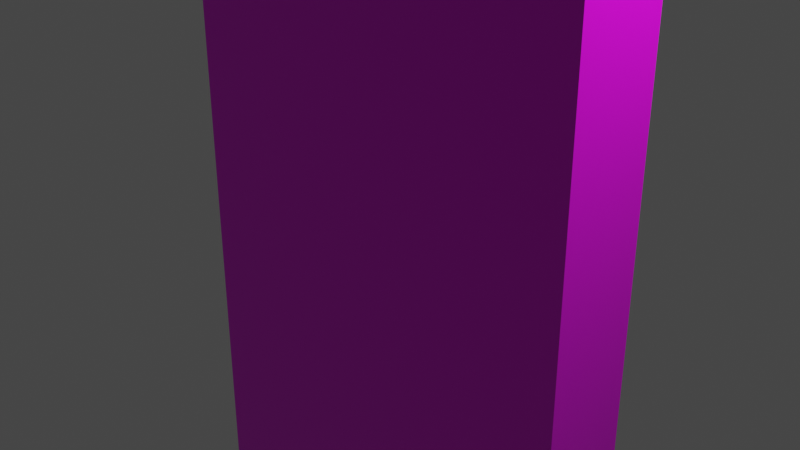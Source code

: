 # Source: real_elevators_elevator_door.blend  (saved by Blender 2.82.7; exported with 4.5.12 LTS)
import bpy
from mathutils import Matrix  # noqa: F401  (used for matrix-valued properties, if any)

bpy.ops.wm.read_factory_settings(use_empty=True)
scene = bpy.context.scene
scene.name = 'Scene'

# ---- collections
col_collection = bpy.data.collections.new('Collection'); scene.collection.children.link(col_collection)

# ---- images (referenced by path relative to the original .blend; pixels are not part of the script)
import os
ASSET_DIR = os.environ.get("B2B_ASSET_DIR", "")  # directory of the original .blend (textures are referenced by path, not embedded)
HERE = os.path.dirname(os.path.abspath(__file__))  # packed textures are extracted next to this script under _unpacked/

def load_image(name, relpath, width, height, colorspace="sRGB"):
    """Load a texture the original file referenced (path relative to the .blend, or extracted next to this script)."""
    p = next((c for c in (os.path.join(HERE, relpath), os.path.join(ASSET_DIR, relpath)) if relpath and os.path.exists(c)), "")
    if p:
        img = bpy.data.images.load(p, check_existing=True)
        img.name = name
    else:  # same state as the original file: an image datablock whose file is absent (Cycles renders it pink)
        img = bpy.data.images.new(name, width, height)
        img.source = "FILE"
        img.filepath = "//" + (relpath or name)
    img.colorspace_settings.name = colorspace
    return img
img_real_elevators_outer_doors_png = load_image('real_elevators_outer_doors.png', 'real_elevators_outer_doors.png', 1024, 1024, 'sRGB')

# ---- materials (node trees are filled in below, after node groups)
mat_material = bpy.data.materials.new('Material')
mat_material.alpha_threshold = 0.0
mat_material.use_transparent_shadow = False
mat_material.line_color = (0.0, 0.0, 0.0, 1.0)

# ---- material node trees
mat_material.use_nodes = True; mat_material.node_tree.nodes.clear()
_N = mat_material.node_tree.nodes; _L = mat_material.node_tree.links
n0 = _N.new('ShaderNodeOutputMaterial'); n0.name = 'Material Output'; n0.location = (300, 300)
n1 = _N.new('ShaderNodeBsdfPrincipled'); n1.name = 'Principled BSDF'; n1.location = (10, 300)
n1.distribution = 'GGX'
n1.subsurface_method = 'BURLEY'
n1.inputs[2].default_value = 0.4
n1.inputs[3].default_value = 1.45
n1.inputs[27].default_value = (0.0, 0.0, 0.0, 1.0)
n1.inputs[28].default_value = 1.0
n2 = _N.new('ShaderNodeTexImage'); n2.name = 'Image Texture'; n2.location = (-280, 280)
n2.image = img_real_elevators_outer_doors_png
n2.interpolation = 'Closest'
_L.new(n1.outputs[0], n0.inputs[0])
_L.new(n2.outputs[0], n1.inputs[0])
n0.is_active_output = True

# ---- world
world_world = bpy.data.worlds.new('World'); scene.world = world_world
world_world.use_nodes = True; world_world.node_tree.nodes.clear()
_N = world_world.node_tree.nodes; _L = world_world.node_tree.links
n0 = _N.new('ShaderNodeOutputWorld'); n0.name = 'World Output'; n0.location = (300, 300)
n1 = _N.new('ShaderNodeBackground'); n1.name = 'Background'; n1.location = (10, 300)
n1.inputs[0].default_value = (0.05088, 0.05088, 0.05088, 1.0)
_L.new(n1.outputs[0], n0.inputs[0])
n0.is_active_output = True
world_world.color = (0.05088, 0.05088, 0.05088)
world_world.use_sun_shadow = False
world_world.sun_shadow_jitter_overblur = 0.0

# ---- cameras
cam_camera = bpy.data.cameras.new('Camera')
cam_camera.clip_end = 100.0
cam_camera.ortho_scale = 7.314

# ---- lights
light_light = bpy.data.lights.new('Light', 'POINT')
light_light.transmission_factor = 0.0
light_light.energy = 1000.0
light_light.shadow_soft_size = 0.1
light_light.shadow_maximum_resolution = 0.006
light_light.use_absolute_resolution = True

# ---- meshes
me_cube = bpy.data.meshes.new('Cube')
me_cube.from_pydata([(0.5, 2.5, 10.0), (0.5, 2.5, -10.0), (0.5, -2.5, 10.0), (0.5, -2.5, -10.0), (-0.5, 2.5, 10.0), (-0.5, 2.5, -10.0), (-0.5, -2.5, 10.0), (-0.5, -2.5, -10.0)], [], [(0, 4, 6, 2), (3, 2, 6, 7), (7, 6, 4, 5), (5, 1, 3, 7), (1, 0, 2, 3), (5, 4, 0, 1)])
_uv = me_cube.uv_layers.new(name='UVMap')
_uv.uv.foreach_set('vector', [0.7021, 0.6444, 0.7645, 0.6444, 0.7645, 0.821, 0.7021, 0.821, 0.8126, 0.8019, 0.8126, 0.09579, 0.875, 0.09579, 0.875, 0.8019, 0.1883, 0.9996, 0.1883, -1.916e-05, 0.4377, -1.91e-05, 0.4377, 0.9996, 0.7645, 0.821, 0.7021, 0.821, 0.7021, 0.6444, 0.7645, 0.6444, 0.1883, 0.9996, 0.1883, -1.916e-05, 0.4377, -1.916e-05, 0.4377, 0.9996, 0.6571, 0.0001115, 0.6571, 0.9064, 0.5628, 0.9064, 0.5628, 0.0001115])
me_cube.materials.append(mat_material)
me_cube.use_remesh_preserve_volume = False
me_cube.use_remesh_preserve_attributes = False
me_cube.use_mirror_vertex_groups = False
me_cube.update()

# ---- objects
ob_cube = bpy.data.objects.new('Cube', me_cube)
ob_light = bpy.data.objects.new('Light', light_light)
ob_camera = bpy.data.objects.new('Camera', cam_camera)

# ---- transforms, parenting, visibility, modifiers, constraints
ob_cube.location = (0.0, 0.0, 5.0)
ob_cube.rotation_euler = (0.0, -0.0, -1.571)
ob_cube.lock_rotations_4d = False
ob_cube.empty_display_type = 'ARROWS'
ob_cube.lineart.crease_threshold = 0.0
ob_light.location = (4.076, 1.005, 5.904)
ob_light.rotation_euler = (0.6503, 0.05522, 1.866)
ob_light.lock_rotations_4d = False
ob_light.empty_display_type = 'ARROWS'
ob_light.color = (0.0, 0.0, 0.0, 0.0)
ob_light.lineart.crease_threshold = 0.0
ob_camera.location = (7.359, -6.926, 4.958)
ob_camera.rotation_euler = (1.109, 0.0, 0.8149)
ob_camera.lock_rotations_4d = False
ob_camera.empty_display_type = 'ARROWS'
ob_camera.color = (0.0, 0.0, 0.0, 0.0)
ob_camera.display_type = 'WIRE'
ob_camera.lineart.crease_threshold = 0.0

# ---- collection membership
col_collection.objects.link(ob_cube)
col_collection.objects.link(ob_light)
col_collection.objects.link(ob_camera)

# ---- scene / render settings (as saved in the file)
scene.camera = ob_camera
scene.frame_start = 1; scene.frame_end = 250; scene.frame_set(1)
scene.render.engine = 'BLENDER_EEVEE_NEXT'
scene.cycles.use_denoising = False
scene.cycles.samples = 128
scene.cycles.sampling_pattern = 'TABULATED_SOBOL'
scene.cycles.use_adaptive_sampling = False
scene.cycles.use_light_tree = False
scene.view_settings.view_transform = 'Filmic'
bpy.context.view_layer.update()
